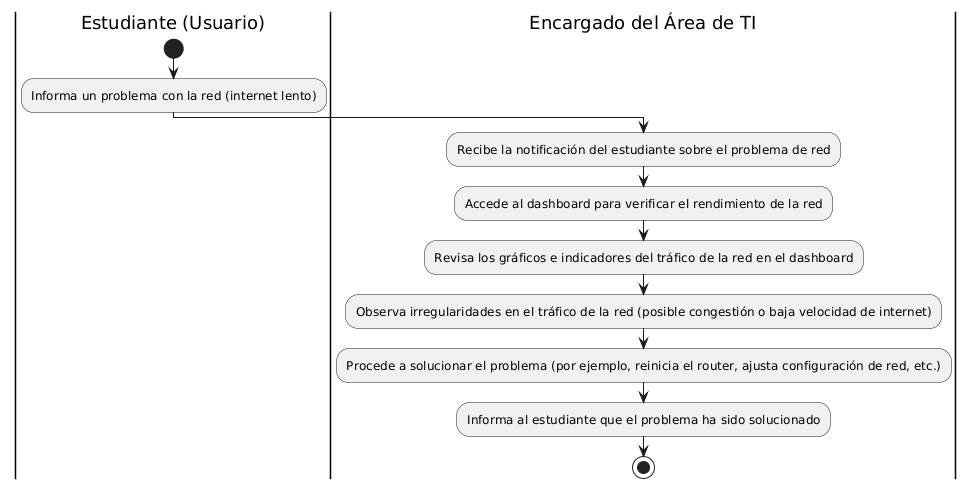

The diagram above was rendered by PlantUML. Its source (embedded in the PNG):
@startuml
|Estudiante (Usuario)|
start
:Informa un problema con la red (internet lento);

|Encargado del Área de TI|
:Recibe la notificación del estudiante sobre el problema de red;

|Encargado del Área de TI|
:Accede al dashboard para verificar el rendimiento de la red;
:Revisa los gráficos e indicadores del tráfico de la red en el dashboard;

|Encargado del Área de TI|
:Observa irregularidades en el tráfico de la red (posible congestión o baja velocidad de internet);

|Encargado del Área de TI|
:Procede a solucionar el problema (por ejemplo, reinicia el router, ajusta configuración de red, etc.);

|Encargado del Área de TI|
:Informa al estudiante que el problema ha sido solucionado;

stop
@enduml